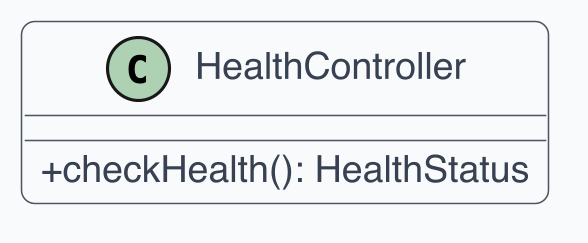

The diagram above was rendered by PlantUML. Its source (embedded in the PNG):
@startuml
skinparam dpi 300
skinparam shadowing false
skinparam backgroundColor White
skinparam defaultFontName Helvetica
skinparam defaultFontSize 12
skinparam ArrowColor #4B5563
skinparam ArrowThickness 1
skinparam roundcorner 8
skinparam class {
  BackgroundColor #F9FAFB
  BorderColor #4B5563
  FontColor #111827
  AttributeFontColor #374151
  StereotypeFontColor #6B7280
}
skinparam classAttributeIconSize 0
class HealthController {
  +checkHealth(): HealthStatus
}
@enduml